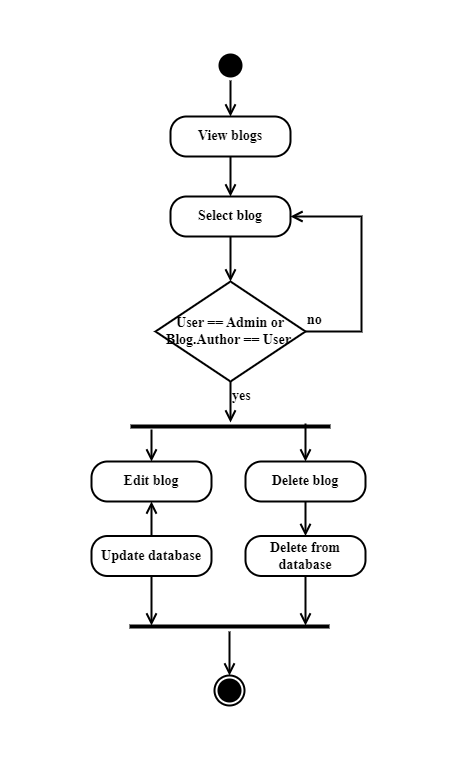

The diagram above was exported from draw.io. Its source (the exported page's mxGraphModel, read from the mxfile embedded in the PNG):
<mxGraphModel dx="880" dy="434" grid="1" gridSize="10" guides="1" tooltips="1" connect="1" arrows="1" fold="1" page="1" pageScale="1" pageWidth="827" pageHeight="1169" background="#ffffff" math="0" shadow="0">
  <root>
    <mxCell id="0" />
    <mxCell id="1" parent="0" />
    <mxCell id="RdLd6sKgPHxBwgM5jrOI-13" value="View blogs" style="rounded=1;whiteSpace=wrap;html=1;arcSize=40;fontSize=14;fontStyle=1;fontFamily=Times New Roman;strokeWidth=2;" parent="1" vertex="1">
      <mxGeometry x="339" y="160" width="120" height="40" as="geometry" />
    </mxCell>
    <mxCell id="RdLd6sKgPHxBwgM5jrOI-14" value="" style="edgeStyle=orthogonalEdgeStyle;html=1;verticalAlign=bottom;endArrow=open;endSize=8;rounded=0;entryX=0.5;entryY=0;entryDx=0;entryDy=0;fontSize=14;fontStyle=1;fontFamily=Times New Roman;strokeWidth=2;" parent="1" source="RdLd6sKgPHxBwgM5jrOI-13" target="RdLd6sKgPHxBwgM5jrOI-17" edge="1">
      <mxGeometry relative="1" as="geometry">
        <mxPoint x="399" y="270" as="targetPoint" />
      </mxGeometry>
    </mxCell>
    <mxCell id="RdLd6sKgPHxBwgM5jrOI-15" value="" style="ellipse;html=1;shape=startState;fontSize=14;fontStyle=1;fontFamily=Times New Roman;strokeWidth=2;fillColor=#000000;" parent="1" vertex="1">
      <mxGeometry x="384" y="94" width="30" height="30" as="geometry" />
    </mxCell>
    <mxCell id="RdLd6sKgPHxBwgM5jrOI-16" value="" style="edgeStyle=orthogonalEdgeStyle;html=1;verticalAlign=bottom;endArrow=open;endSize=8;rounded=0;entryX=0.5;entryY=0;entryDx=0;entryDy=0;fontSize=14;fontStyle=1;fontFamily=Times New Roman;strokeWidth=2;" parent="1" source="RdLd6sKgPHxBwgM5jrOI-15" target="RdLd6sKgPHxBwgM5jrOI-13" edge="1">
      <mxGeometry relative="1" as="geometry">
        <mxPoint x="399" y="200" as="targetPoint" />
      </mxGeometry>
    </mxCell>
    <mxCell id="RdLd6sKgPHxBwgM5jrOI-33" style="edgeStyle=orthogonalEdgeStyle;rounded=0;orthogonalLoop=1;jettySize=auto;html=1;entryX=0.5;entryY=0;entryDx=0;entryDy=0;endArrow=open;endFill=0;endSize=8;fontSize=14;fontStyle=1;fontFamily=Times New Roman;strokeWidth=2;" parent="1" source="RdLd6sKgPHxBwgM5jrOI-17" target="RdLd6sKgPHxBwgM5jrOI-23" edge="1">
      <mxGeometry relative="1" as="geometry" />
    </mxCell>
    <mxCell id="RdLd6sKgPHxBwgM5jrOI-17" value="Select blog" style="rounded=1;whiteSpace=wrap;html=1;arcSize=40;fontSize=14;fontStyle=1;fontFamily=Times New Roman;strokeWidth=2;" parent="1" vertex="1">
      <mxGeometry x="339" y="240" width="120" height="40" as="geometry" />
    </mxCell>
    <mxCell id="RdLd6sKgPHxBwgM5jrOI-22" value="" style="swimlane;startSize=0;fontSize=14;fontStyle=1;fontFamily=Times New Roman;strokeWidth=2;strokeColor=#FFFFFF;" parent="1" vertex="1">
      <mxGeometry x="170" y="45" width="460" height="760" as="geometry" />
    </mxCell>
    <mxCell id="RdLd6sKgPHxBwgM5jrOI-23" value="User == Admin or Blog.Author == User&amp;nbsp;" style="rhombus;whiteSpace=wrap;html=1;fontSize=14;fontStyle=1;fontFamily=Times New Roman;strokeWidth=2;" parent="RdLd6sKgPHxBwgM5jrOI-22" vertex="1">
      <mxGeometry x="154" y="280" width="150" height="100" as="geometry" />
    </mxCell>
    <mxCell id="RdLd6sKgPHxBwgM5jrOI-39" style="edgeStyle=orthogonalEdgeStyle;rounded=0;orthogonalLoop=1;jettySize=auto;html=1;exitX=0.105;exitY=0.8;exitDx=0;exitDy=0;exitPerimeter=0;endArrow=open;endFill=0;endSize=8;fontSize=14;fontStyle=1;fontFamily=Times New Roman;strokeWidth=2;" parent="RdLd6sKgPHxBwgM5jrOI-22" source="RdLd6sKgPHxBwgM5jrOI-34" target="RdLd6sKgPHxBwgM5jrOI-26" edge="1">
      <mxGeometry relative="1" as="geometry" />
    </mxCell>
    <mxCell id="RdLd6sKgPHxBwgM5jrOI-26" value="Edit blog" style="rounded=1;whiteSpace=wrap;html=1;arcSize=40;fontSize=14;fontStyle=1;fontFamily=Times New Roman;strokeWidth=2;" parent="RdLd6sKgPHxBwgM5jrOI-22" vertex="1">
      <mxGeometry x="90" y="460" width="120" height="40" as="geometry" />
    </mxCell>
    <mxCell id="RdLd6sKgPHxBwgM5jrOI-25" value="yes" style="edgeStyle=orthogonalEdgeStyle;html=1;align=left;verticalAlign=top;endArrow=open;endSize=8;rounded=0;entryX=0.5;entryY=0.1;entryDx=0;entryDy=0;entryPerimeter=0;fontSize=14;fontStyle=1;fontFamily=Times New Roman;strokeWidth=2;" parent="RdLd6sKgPHxBwgM5jrOI-22" source="RdLd6sKgPHxBwgM5jrOI-23" target="RdLd6sKgPHxBwgM5jrOI-34" edge="1">
      <mxGeometry x="-1" relative="1" as="geometry">
        <mxPoint x="160" y="400" as="targetPoint" />
      </mxGeometry>
    </mxCell>
    <mxCell id="RdLd6sKgPHxBwgM5jrOI-28" value="" style="edgeStyle=orthogonalEdgeStyle;html=1;verticalAlign=bottom;endArrow=open;endSize=8;rounded=0;entryX=0.5;entryY=0;entryDx=0;entryDy=0;fontSize=14;fontStyle=1;fontFamily=Times New Roman;strokeWidth=2;" parent="RdLd6sKgPHxBwgM5jrOI-22" source="RdLd6sKgPHxBwgM5jrOI-27" target="RdLd6sKgPHxBwgM5jrOI-31" edge="1">
      <mxGeometry relative="1" as="geometry">
        <mxPoint x="230" y="510" as="targetPoint" />
      </mxGeometry>
    </mxCell>
    <mxCell id="RdLd6sKgPHxBwgM5jrOI-34" value="" style="shape=line;html=1;strokeWidth=4;fontSize=14;fontStyle=1;fontFamily=Times New Roman;" parent="RdLd6sKgPHxBwgM5jrOI-22" vertex="1">
      <mxGeometry x="129" y="420" width="200" height="10" as="geometry" />
    </mxCell>
    <mxCell id="RdLd6sKgPHxBwgM5jrOI-38" style="edgeStyle=orthogonalEdgeStyle;rounded=0;orthogonalLoop=1;jettySize=auto;html=1;exitX=0.875;exitY=0.2;exitDx=0;exitDy=0;exitPerimeter=0;endArrow=open;endFill=0;endSize=8;fontSize=14;fontStyle=1;fontFamily=Times New Roman;strokeWidth=2;" parent="RdLd6sKgPHxBwgM5jrOI-22" source="RdLd6sKgPHxBwgM5jrOI-34" target="RdLd6sKgPHxBwgM5jrOI-27" edge="1">
      <mxGeometry relative="1" as="geometry" />
    </mxCell>
    <mxCell id="RdLd6sKgPHxBwgM5jrOI-27" value="Delete blog" style="rounded=1;whiteSpace=wrap;html=1;arcSize=40;fontSize=14;fontStyle=1;fontFamily=Times New Roman;strokeWidth=2;" parent="RdLd6sKgPHxBwgM5jrOI-22" vertex="1">
      <mxGeometry x="244" y="460" width="120" height="40" as="geometry" />
    </mxCell>
    <mxCell id="RdLd6sKgPHxBwgM5jrOI-40" style="edgeStyle=orthogonalEdgeStyle;rounded=0;orthogonalLoop=1;jettySize=auto;html=1;exitX=0.5;exitY=0;exitDx=0;exitDy=0;entryX=0.5;entryY=1;entryDx=0;entryDy=0;endSize=8;endArrow=open;endFill=0;fontSize=14;fontStyle=1;fontFamily=Times New Roman;strokeWidth=2;" parent="RdLd6sKgPHxBwgM5jrOI-22" source="RdLd6sKgPHxBwgM5jrOI-29" target="RdLd6sKgPHxBwgM5jrOI-26" edge="1">
      <mxGeometry relative="1" as="geometry" />
    </mxCell>
    <mxCell id="RdLd6sKgPHxBwgM5jrOI-29" value="Update database" style="rounded=1;whiteSpace=wrap;html=1;arcSize=40;fontSize=14;fontStyle=1;fontFamily=Times New Roman;strokeWidth=2;" parent="RdLd6sKgPHxBwgM5jrOI-22" vertex="1">
      <mxGeometry x="90" y="534.5" width="120" height="40" as="geometry" />
    </mxCell>
    <mxCell id="RdLd6sKgPHxBwgM5jrOI-31" value="Delete from database" style="rounded=1;whiteSpace=wrap;html=1;arcSize=40;fontSize=14;fontStyle=1;fontFamily=Times New Roman;strokeWidth=2;" parent="RdLd6sKgPHxBwgM5jrOI-22" vertex="1">
      <mxGeometry x="244" y="534.5" width="120" height="40" as="geometry" />
    </mxCell>
    <mxCell id="RdLd6sKgPHxBwgM5jrOI-41" value="" style="shape=line;html=1;strokeWidth=4;fontSize=14;fontStyle=1;fontFamily=Times New Roman;" parent="RdLd6sKgPHxBwgM5jrOI-22" vertex="1">
      <mxGeometry x="128" y="620" width="200" height="10" as="geometry" />
    </mxCell>
    <mxCell id="RdLd6sKgPHxBwgM5jrOI-42" value="" style="edgeStyle=orthogonalEdgeStyle;html=1;verticalAlign=bottom;endArrow=open;endSize=8;rounded=0;entryX=0.5;entryY=0;entryDx=0;entryDy=0;fontSize=14;fontStyle=1;fontFamily=Times New Roman;strokeWidth=2;" parent="RdLd6sKgPHxBwgM5jrOI-22" source="RdLd6sKgPHxBwgM5jrOI-41" target="RdLd6sKgPHxBwgM5jrOI-43" edge="1">
      <mxGeometry relative="1" as="geometry">
        <mxPoint x="230" y="710" as="targetPoint" />
      </mxGeometry>
    </mxCell>
    <mxCell id="RdLd6sKgPHxBwgM5jrOI-30" value="" style="html=1;verticalAlign=bottom;endArrow=open;endSize=8;rounded=0;entryX=0.11;entryY=0.4;entryDx=0;entryDy=0;entryPerimeter=0;edgeStyle=orthogonalEdgeStyle;fontSize=14;fontStyle=1;fontFamily=Times New Roman;strokeWidth=2;" parent="RdLd6sKgPHxBwgM5jrOI-22" source="RdLd6sKgPHxBwgM5jrOI-29" target="RdLd6sKgPHxBwgM5jrOI-41" edge="1">
      <mxGeometry relative="1" as="geometry">
        <mxPoint x="149" y="633" as="targetPoint" />
      </mxGeometry>
    </mxCell>
    <mxCell id="RdLd6sKgPHxBwgM5jrOI-32" value="" style="edgeStyle=orthogonalEdgeStyle;html=1;verticalAlign=bottom;endArrow=open;endSize=8;rounded=0;entryX=0.88;entryY=0.4;entryDx=0;entryDy=0;entryPerimeter=0;fontSize=14;fontStyle=1;fontFamily=Times New Roman;strokeWidth=2;" parent="RdLd6sKgPHxBwgM5jrOI-22" source="RdLd6sKgPHxBwgM5jrOI-31" target="RdLd6sKgPHxBwgM5jrOI-41" edge="1">
      <mxGeometry relative="1" as="geometry">
        <mxPoint x="304" y="630" as="targetPoint" />
      </mxGeometry>
    </mxCell>
    <mxCell id="RdLd6sKgPHxBwgM5jrOI-43" value="" style="ellipse;html=1;shape=endState;fontSize=14;fontStyle=1;fontFamily=Times New Roman;strokeWidth=2;fillColor=#000000;" parent="RdLd6sKgPHxBwgM5jrOI-22" vertex="1">
      <mxGeometry x="213" y="674" width="30" height="30" as="geometry" />
    </mxCell>
    <mxCell id="RdLd6sKgPHxBwgM5jrOI-24" value="no" style="edgeStyle=orthogonalEdgeStyle;html=1;align=left;verticalAlign=bottom;endArrow=open;endSize=8;rounded=0;entryX=1;entryY=0.5;entryDx=0;entryDy=0;exitX=1;exitY=0.5;exitDx=0;exitDy=0;fontSize=14;fontStyle=1;fontFamily=Times New Roman;strokeWidth=2;" parent="1" source="RdLd6sKgPHxBwgM5jrOI-23" target="RdLd6sKgPHxBwgM5jrOI-17" edge="1">
      <mxGeometry x="-1" relative="1" as="geometry">
        <mxPoint x="500" y="250" as="targetPoint" />
        <Array as="points">
          <mxPoint x="530" y="375" />
          <mxPoint x="530" y="260" />
        </Array>
      </mxGeometry>
    </mxCell>
  </root>
</mxGraphModel>